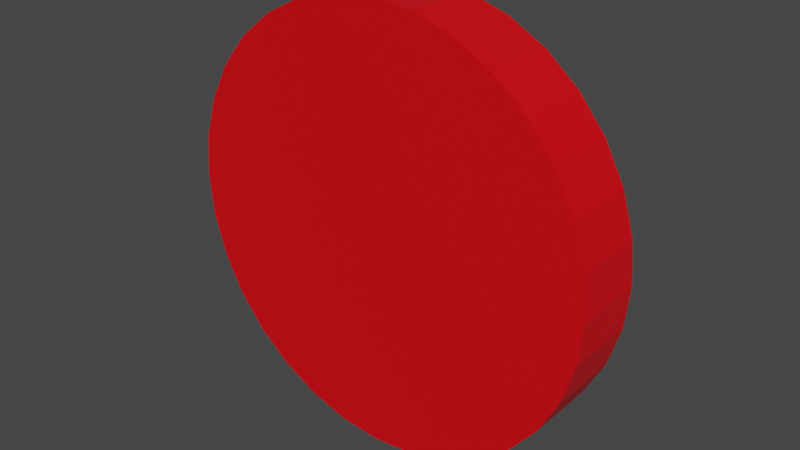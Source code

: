 # Source: toy_wheel.blend  (saved by Blender 3.4.6; exported with 4.5.12 LTS)
import bpy
from mathutils import Matrix  # noqa: F401  (used for matrix-valued properties, if any)

bpy.ops.wm.read_factory_settings(use_empty=True)
scene = bpy.context.scene
scene.name = 'Scene'

# ---- collections
col_collection = bpy.data.collections.new('Collection'); scene.collection.children.link(col_collection)

# ---- materials (node trees are filled in below, after node groups)
mat_material_001 = bpy.data.materials.new('Material.001')
mat_material_001.use_transparent_shadow = False

# ---- material node trees
mat_material_001.use_nodes = True; mat_material_001.node_tree.nodes.clear()
_N = mat_material_001.node_tree.nodes; _L = mat_material_001.node_tree.links
n0 = _N.new('ShaderNodeBsdfPrincipled'); n0.name = 'Principled BSDF'; n0.location = (10, 300)
n0.distribution = 'GGX'
n0.subsurface_method = 'RANDOM_WALK_SKIN'
n0.inputs[0].default_value = (0.8, 0.0, 0.004689, 1.0)
n0.inputs[3].default_value = 1.45
n0.inputs[27].default_value = (0.0, 0.0, 0.0, 1.0)
n0.inputs[28].default_value = 1.0
n1 = _N.new('ShaderNodeOutputMaterial'); n1.name = 'Material Output'; n1.location = (300, 300)
_L.new(n0.outputs[0], n1.inputs[0])
n1.is_active_output = True

# ---- world
world_world = bpy.data.worlds.new('World'); scene.world = world_world
world_world.use_nodes = True; world_world.node_tree.nodes.clear()
_N = world_world.node_tree.nodes; _L = world_world.node_tree.links
n0 = _N.new('ShaderNodeOutputWorld'); n0.name = 'World Output'; n0.location = (300, 300)
n1 = _N.new('ShaderNodeBackground'); n1.name = 'Background'; n1.location = (10, 300)
n1.inputs[0].default_value = (0.05088, 0.05088, 0.05088, 1.0)
_L.new(n1.outputs[0], n0.inputs[0])
n0.is_active_output = True
world_world.color = (0.05088, 0.05088, 0.05088)
world_world.use_sun_shadow = False
world_world.sun_shadow_jitter_overblur = 0.0

# ---- meshes
me_cylinder = bpy.data.meshes.new('Cylinder')
me_cylinder.from_pydata([(0.0, 1.0, -1.0), (0.0, 1.0, 1.0), (0.1951, 0.9808, -1.0), (0.1951, 0.9808, 1.0), (0.3827, 0.9239, -1.0), (0.3827, 0.9239, 1.0), (0.5556, 0.8315, -1.0), (0.5556, 0.8315, 1.0), (0.7071, 0.7071, -1.0), (0.7071, 0.7071, 1.0), (0.8315, 0.5556, -1.0), (0.8315, 0.5556, 1.0), (0.9239, 0.3827, -1.0), (0.9239, 0.3827, 1.0), (0.9808, 0.1951, -1.0), (0.9808, 0.1951, 1.0), (1.0, 0.0, -1.0), (1.0, 0.0, 1.0), (0.9808, -0.1951, -1.0), (0.9808, -0.1951, 1.0), (0.9239, -0.3827, -1.0), (0.9239, -0.3827, 1.0), (0.8315, -0.5556, -1.0), (0.8315, -0.5556, 1.0), (0.7071, -0.7071, -1.0), (0.7071, -0.7071, 1.0), (0.5556, -0.8315, -1.0), (0.5556, -0.8315, 1.0), (0.3827, -0.9239, -1.0), (0.3827, -0.9239, 1.0), (0.1951, -0.9808, -1.0), (0.1951, -0.9808, 1.0), (0.0, -1.0, -1.0), (0.0, -1.0, 1.0), (-0.1951, -0.9808, -1.0), (-0.1951, -0.9808, 1.0), (-0.3827, -0.9239, -1.0), (-0.3827, -0.9239, 1.0), (-0.5556, -0.8315, -1.0), (-0.5556, -0.8315, 1.0), (-0.7071, -0.7071, -1.0), (-0.7071, -0.7071, 1.0), (-0.8315, -0.5556, -1.0), (-0.8315, -0.5556, 1.0), (-0.9239, -0.3827, -1.0), (-0.9239, -0.3827, 1.0), (-0.9808, -0.1951, -1.0), (-0.9808, -0.1951, 1.0), (-1.0, 0.0, -1.0), (-1.0, 0.0, 1.0), (-0.9808, 0.1951, -1.0), (-0.9808, 0.1951, 1.0), (-0.9239, 0.3827, -1.0), (-0.9239, 0.3827, 1.0), (-0.8315, 0.5556, -1.0), (-0.8315, 0.5556, 1.0), (-0.7071, 0.7071, -1.0), (-0.7071, 0.7071, 1.0), (-0.5556, 0.8315, -1.0), (-0.5556, 0.8315, 1.0), (-0.3827, 0.9239, -1.0), (-0.3827, 0.9239, 1.0), (-0.1951, 0.9808, -1.0), (-0.1951, 0.9808, 1.0)], [], [(0, 1, 3, 2), (2, 3, 5, 4), (4, 5, 7, 6), (6, 7, 9, 8), (8, 9, 11, 10), (10, 11, 13, 12), (12, 13, 15, 14), (14, 15, 17, 16), (16, 17, 19, 18), (18, 19, 21, 20), (20, 21, 23, 22), (22, 23, 25, 24), (24, 25, 27, 26), (26, 27, 29, 28), (28, 29, 31, 30), (30, 31, 33, 32), (32, 33, 35, 34), (34, 35, 37, 36), (36, 37, 39, 38), (38, 39, 41, 40), (40, 41, 43, 42), (42, 43, 45, 44), (44, 45, 47, 46), (46, 47, 49, 48), (48, 49, 51, 50), (50, 51, 53, 52), (52, 53, 55, 54), (54, 55, 57, 56), (56, 57, 59, 58), (58, 59, 61, 60), (3, 1, 63, 61, 59, 57, 55, 53, 51, 49, 47, 45, 43, 41, 39, 37, 35, 33, 31, 29, 27, 25, 23, 21, 19, 17, 15, 13, 11, 9, 7, 5), (60, 61, 63, 62), (62, 63, 1, 0), (0, 2, 4, 6, 8, 10, 12, 14, 16, 18, 20, 22, 24, 26, 28, 30, 32, 34, 36, 38, 40, 42, 44, 46, 48, 50, 52, 54, 56, 58, 60, 62)])
_uv = me_cylinder.uv_layers.new(name='UVMap')
_uv.uv.foreach_set('vector', [1.0, 0.5, 1.0, 1.0, 0.9688, 1.0, 0.9688, 0.5, 0.9688, 0.5, 0.9688, 1.0, 0.9375, 1.0, 0.9375, 0.5, 0.9375, 0.5, 0.9375, 1.0, 0.9062, 1.0, 0.9062, 0.5, 0.9062, 0.5, 0.9062, 1.0, 0.875, 1.0, 0.875, 0.5, 0.875, 0.5, 0.875, 1.0, 0.8438, 1.0, 0.8438, 0.5, 0.8438, 0.5, 0.8438, 1.0, 0.8125, 1.0, 0.8125, 0.5, 0.8125, 0.5, 0.8125, 1.0, 0.7812, 1.0, 0.7812, 0.5, 0.7812, 0.5, 0.7812, 1.0, 0.75, 1.0, 0.75, 0.5, 0.75, 0.5, 0.75, 1.0, 0.7188, 1.0, 0.7188, 0.5, 0.7188, 0.5, 0.7188, 1.0, 0.6875, 1.0, 0.6875, 0.5, 0.6875, 0.5, 0.6875, 1.0, 0.6562, 1.0, 0.6562, 0.5, 0.6562, 0.5, 0.6562, 1.0, 0.625, 1.0, 0.625, 0.5, 0.625, 0.5, 0.625, 1.0, 0.5938, 1.0, 0.5938, 0.5, 0.5938, 0.5, 0.5938, 1.0, 0.5625, 1.0, 0.5625, 0.5, 0.5625, 0.5, 0.5625, 1.0, 0.5312, 1.0, 0.5312, 0.5, 0.5312, 0.5, 0.5312, 1.0, 0.5, 1.0, 0.5, 0.5, 0.5, 0.5, 0.5, 1.0, 0.4688, 1.0, 0.4688, 0.5, 0.4688, 0.5, 0.4688, 1.0, 0.4375, 1.0, 0.4375, 0.5, 0.4375, 0.5, 0.4375, 1.0, 0.4062, 1.0, 0.4062, 0.5, 0.4062, 0.5, 0.4062, 1.0, 0.375, 1.0, 0.375, 0.5, 0.375, 0.5, 0.375, 1.0, 0.3438, 1.0, 0.3438, 0.5, 0.3438, 0.5, 0.3438, 1.0, 0.3125, 1.0, 0.3125, 0.5, 0.3125, 0.5, 0.3125, 1.0, 0.2812, 1.0, 0.2812, 0.5, 0.2812, 0.5, 0.2812, 1.0, 0.25, 1.0, 0.25, 0.5, 0.25, 0.5, 0.25, 1.0, 0.2188, 1.0, 0.2188, 0.5, 0.2188, 0.5, 0.2188, 1.0, 0.1875, 1.0, 0.1875, 0.5, 0.1875, 0.5, 0.1875, 1.0, 0.1562, 1.0, 0.1562, 0.5, 0.1562, 0.5, 0.1562, 1.0, 0.125, 1.0, 0.125, 0.5, 0.125, 0.5, 0.125, 1.0, 0.09375, 1.0, 0.09375, 0.5, 0.09375, 0.5, 0.09375, 1.0, 0.0625, 1.0, 0.0625, 0.5, 0.2968, 0.4854, 0.25, 0.49, 0.2032, 0.4854, 0.1582, 0.4717, 0.1167, 0.4496, 0.08029, 0.4197, 0.05045, 0.3833, 0.02827, 0.3418, 0.01461, 0.2968, 0.01, 0.25, 0.01461, 0.2032, 0.02827, 0.1582, 0.05045, 0.1167, 0.08029, 0.08029, 0.1167, 0.05045, 0.1582, 0.02827, 0.2032, 0.01461, 0.25, 0.01, 0.2968, 0.01461, 0.3418, 0.02827, 0.3833, 0.05045, 0.4197, 0.08029, 0.4496, 0.1167, 0.4717, 0.1582, 0.4854, 0.2032, 0.49, 0.25, 0.4854, 0.2968, 0.4717, 0.3418, 0.4496, 0.3833, 0.4197, 0.4197, 0.3833, 0.4496, 0.3418, 0.4717, 0.0625, 0.5, 0.0625, 1.0, 0.03125, 1.0, 0.03125, 0.5, 0.03125, 0.5, 0.03125, 1.0, 0.0, 1.0, 0.0, 0.5, 0.75, 0.49, 0.7968, 0.4854, 0.8418, 0.4717, 0.8833, 0.4496, 0.9197, 0.4197, 0.9496, 0.3833, 0.9717, 0.3418, 0.9854, 0.2968, 0.99, 0.25, 0.9854, 0.2032, 0.9717, 0.1582, 0.9496, 0.1167, 0.9197, 0.08029, 0.8833, 0.05045, 0.8418, 0.02827, 0.7968, 0.01461, 0.75, 0.01, 0.7032, 0.01461, 0.6582, 0.02827, 0.6167, 0.05045, 0.5803, 0.08029, 0.5504, 0.1167, 0.5283, 0.1582, 0.5146, 0.2032, 0.51, 0.25, 0.5146, 0.2968, 0.5283, 0.3418, 0.5504, 0.3833, 0.5803, 0.4197, 0.6167, 0.4496, 0.6582, 0.4717, 0.7032, 0.4854])
me_cylinder.materials.append(mat_material_001)
me_cylinder.update()

# ---- objects
ob_cylinder = bpy.data.objects.new('Cylinder', me_cylinder)

# ---- transforms, parenting, visibility, modifiers, constraints
ob_cylinder.location = (0.0, 0.0, 0.0)
ob_cylinder.rotation_euler = (0.0, 1.571, -4.712)
ob_cylinder.scale = (0.6123, 0.6054, 0.1026)

# ---- collection membership
col_collection.objects.link(ob_cylinder)

# ---- scene / render settings (as saved in the file)
scene.frame_start = 1; scene.frame_end = 250; scene.frame_set(1)
scene.render.engine = 'BLENDER_EEVEE_NEXT'
scene.cycles.sampling_pattern = 'TABULATED_SOBOL'
scene.cycles.use_light_tree = False
scene.view_settings.view_transform = 'Filmic'
bpy.context.view_layer.update()

# ---- added for rendering (the .blend has no active camera and no usable light): camera, sun
cam_auto = bpy.data.cameras.new('AutoCamera')
cam_auto.lens = 50.0
cam_auto.sensor_width = 36.0
cam_auto.clip_end = 1000.0
ob_auto_camera = bpy.data.objects.new('AutoCamera', cam_auto)
scene.collection.objects.link(ob_auto_camera)
ob_auto_camera.location = (1.60468, -1.92561, 1.28374)
ob_auto_camera.rotation_euler = (1.09748, -7.21219e-08, 0.694738)
scene.camera = ob_auto_camera
light_auto_sun = bpy.data.lights.new('AutoSun', 'SUN')
light_auto_sun.energy = 3.0
light_auto_sun.angle = 0.0523599
ob_auto_sun = bpy.data.objects.new('AutoSun', light_auto_sun)
scene.collection.objects.link(ob_auto_sun)
ob_auto_sun.rotation_euler = (0.872665, 0.174533, 0.523599)
bpy.context.view_layer.update()
